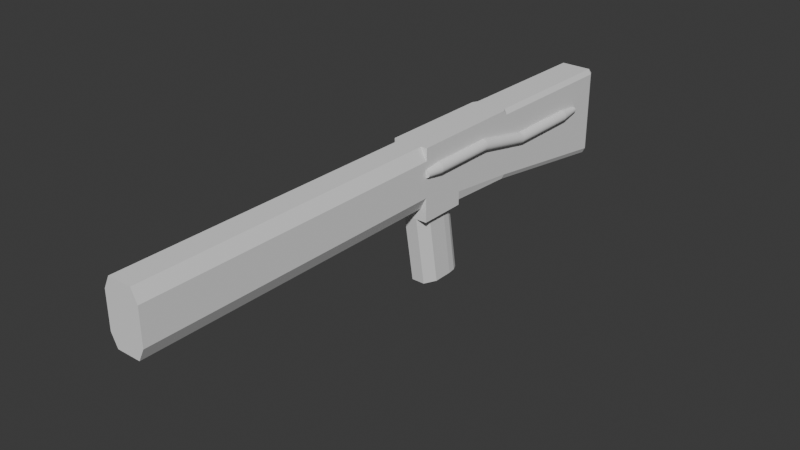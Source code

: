 # Source: repeater.blend  (saved by Blender 4.1.24; exported with 4.5.12 LTS)
import bpy
from mathutils import Matrix  # noqa: F401  (used for matrix-valued properties, if any)

bpy.ops.wm.read_factory_settings(use_empty=True)
scene = bpy.context.scene
scene.name = 'Scene'

# ---- collections
col_collection = bpy.data.collections.new('Collection'); scene.collection.children.link(col_collection)

# ---- world
world_world = bpy.data.worlds.new('World'); scene.world = world_world
world_world.use_nodes = True; world_world.node_tree.nodes.clear()
_N = world_world.node_tree.nodes; _L = world_world.node_tree.links
n0 = _N.new('ShaderNodeOutputWorld'); n0.name = 'World Output'; n0.location = (300, 300)
n1 = _N.new('ShaderNodeBackground'); n1.name = 'Background'; n1.location = (10, 300)
n1.inputs[0].default_value = (0.05088, 0.05088, 0.05088, 1.0)
_L.new(n1.outputs[0], n0.inputs[0])
n0.is_active_output = True
world_world.color = (0.05088, 0.05088, 0.05088)
world_world.use_sun_shadow = False
world_world.sun_shadow_jitter_overblur = 0.0

# ---- meshes
me_cube_001 = bpy.data.meshes.new('Cube.001')
me_cube_001.from_pydata([(-1.0, -1.0, -1.0), (-1.0, -1.0, 1.0), (-1.0, 1.0, -1.0), (-1.0, 1.0, 1.0), (1.0, -1.0, 1.0), (-1.0, -1.0, -1.0), (-1.0, -1.0, 1.0), (1.0, -1.0, 1.0), (1.0, -1.0, -1.0), (-1.0, -2.333, -1.0), (-1.0, -2.333, 1.0), (1.0, -2.333, 1.0), (1.0, -2.333, -1.0), (-1.0, -1.0, -1.0), (1.0, -1.0, -1.0), (-1.0, -2.333, -1.0), (1.0, -2.333, -1.0), (-1.0, -2.333, -0.6667), (1.0, -2.333, -0.6667), (0.0, -2.333, -1.0), (0.0, -2.333, 1.0), (0.0, -2.333, -0.6667), (0.0, -2.333, 1.0), (0.0, -11.0, 1.0), (-0.7, -2.0, -1.0), (-0.3711, -2.333, -1.0), (-0.9999, -2.333, -1.0), (0.3711, -2.333, -1.0), (0.7, -2.0, -1.0), (0.9999, -2.333, -1.0), (-0.3711, -2.0, -3.0), (-0.7, -1.667, -3.0), (0.7, -1.667, -3.0), (0.3711, -2.0, -3.0), (-0.6577, -2.333, -0.6667), (-1.0, -2.333, -0.3244), (-1.0, -2.333, -0.6667), (-1.0, -2.333, 0.6577), (-0.6577, -2.333, 1.0), (-1.0, -2.333, 1.0), (0.6577, -2.333, 1.0), (1.0, -2.333, 0.6577), (1.0, -2.333, 1.0), (1.0, -2.333, -0.3244), (0.6577, -2.333, -0.6667), (1.0, -2.333, -0.6667), (-1.0, -11.0, -0.3244), (-0.6577, -11.0, -0.6667), (-0.6577, -11.0, 1.0), (-1.0, -11.0, 0.6577), (1.0, -11.0, 0.6577), (0.6577, -11.0, 1.0), (0.6577, -11.0, -0.6667), (1.0, -11.0, -0.3244), (0.8557, 1.0, -1.0), (1.0, 1.0, -0.8541), (1.0, 1.0, 0.8557), (0.8557, 1.0, 1.0), (1.0, 0.8557, 1.0), (-1.0, 5.189, 0.9678), (-0.8557, 5.333, 0.8223), (-0.8557, 5.333, -1.489), (-1.0, 5.19, -1.612), (0.8557, 5.19, -1.612), (0.8557, 5.333, -1.489), (1.0, 5.189, -1.466), (0.8557, 5.189, 0.9678), (1.0, 5.189, 0.8235), (0.8557, 5.333, 0.8223), (-0.2613, -1.0, -1.0), (-0.7, -1.445, -1.0), (-0.9999, -1.0, -1.0), (-0.4807, -1.06, -1.0), (-0.6412, -1.222, -1.0), (0.7, -1.445, -1.0), (0.2613, -1.0, -1.0), (0.9999, -1.0, -1.0), (0.6412, -1.222, -1.0), (0.4807, -1.06, -1.0), (-0.7, -1.111, -3.0), (-0.2613, -0.6667, -3.0), (-0.6412, -0.889, -3.0), (-0.4807, -0.7262, -3.0), (0.2613, -0.6667, -3.0), (0.7, -1.111, -3.0), (0.4807, -0.7262, -3.0), (0.6412, -0.889, -3.0), (0.6267, -1.0, -1.0), (1.0, -1.0, -0.6267), (1.0, -1.0, -1.0), (0.8907, -1.0, -0.8907), (1.0, 1.0, -0.8541), (0.8557, 1.0, -1.0), (0.9577, 0.9402, -0.9573)], [], [(0, 1, 3, 2), (58, 57, 3, 1, 6, 10, 20, 11, 7, 4), (0, 87, 89, 8, 5), (56, 55, 65, 67), (54, 55, 91, 93, 92), (2, 3, 59, 62), (61, 60, 68, 64), (5, 8, 14, 13), (2, 54, 92, 87, 0), (1, 0, 5, 6), (91, 55, 56, 58, 4, 88), (19, 27, 28, 29, 12), (8, 7, 11, 18, 12), (15, 13, 71, 70, 24, 26), (9, 5, 13, 15), (8, 12, 16, 14), (12, 19, 9, 15, 16), (79, 81, 82, 80, 83, 85, 86, 84, 32, 33, 30, 31), (24, 70, 79, 31), (74, 28, 32, 84), (13, 14, 76, 75, 69, 71), (14, 16, 29, 28, 74, 76), (16, 15, 26, 25, 27, 29), (19, 21, 17, 9), (12, 18, 21, 19), (18, 17, 21), (20, 10, 39, 38, 22), (43, 41, 50, 53), (23, 48, 49, 46, 47, 52, 53, 50, 51), (34, 44, 52, 47), (40, 22, 23, 51), (22, 38, 48, 23), (17, 18, 45, 44, 34, 36), (18, 11, 42, 41, 43, 45), (10, 17, 36, 35, 37, 39), (11, 20, 22, 40, 42), (24, 25, 26), (27, 33, 32, 28), (30, 25, 24, 31), (27, 25, 30, 33), (34, 35, 36), (37, 38, 39), (40, 41, 42), (43, 44, 45), (37, 49, 48, 38), (43, 53, 52, 44), (46, 35, 34, 47), (40, 51, 50, 41), (37, 35, 46, 49), (3, 57, 66, 59), (56, 57, 58), (63, 64, 65), (66, 67, 68), (60, 61, 62, 59), (63, 62, 61, 64), (59, 66, 68, 60), (67, 65, 64, 68), (54, 63, 65, 55), (66, 57, 56, 67), (54, 2, 62, 63), (69, 72, 71), (72, 73, 71), (73, 70, 71), (74, 77, 76), (77, 78, 76), (78, 75, 76), (83, 75, 78, 85), (85, 78, 77, 86), (86, 77, 74, 84), (79, 70, 73, 81), (81, 73, 72, 82), (82, 72, 69, 80), (69, 75, 83, 80), (87, 90, 89), (90, 88, 89), (87, 92, 93, 90), (90, 93, 91, 88), (89, 88, 4, 7, 8)])
_uv = me_cube_001.uv_layers.new(name='UVMap')
_uv.uv.foreach_set('vector', [0.375, 0.0, 0.625, 0.0, 0.625, 0.25, 0.375, 0.25, 0.625, 0.518, 0.643, 0.5, 0.875, 0.5, 0.625, 0.0, 0.625, 0.0, 0.625, 0.0, 0.75, 0.75, 0.625, 0.75, 0.625, 0.75, 0.625, 0.75, 0.125, 0.75, 0.3283, 0.75, 0.375, 0.75, 0.375, 0.75, 0.125, 0.75, 0.607, 0.5, 0.3932, 0.5, 0.3894, 0.5, 0.6106, 0.5, 0.357, 0.5, 0.375, 0.5, 0.375, 0.5, 0.3697, 0.5075, 0.357, 0.5, 0.375, 0.25, 0.625, 0.25, 0.625, 0.25, 0.375, 0.25, 0.3889, 0.268, 0.6111, 0.268, 0.6111, 0.482, 0.3889, 0.482, 0.125, 0.75, 0.375, 0.75, 0.375, 0.75, 0.125, 0.75, 0.125, 0.5, 0.357, 0.5, 0.357, 0.5, 0.3283, 0.75, 0.125, 0.75, 0.625, 0.0, 0.375, 0.0, 0.375, 0.0, 0.625, 0.0, 0.3932, 0.5, 0.3932, 0.5, 0.607, 0.5, 0.625, 0.518, 0.625, 0.75, 0.4217, 0.75, 0.0, 0.0, 0.0, 0.0, 0.0, 0.0, 0.0, 0.0, 0.0, 0.0, 0.375, 0.75, 0.625, 0.75, 0.625, 0.75, 0.5, 0.75, 0.375, 0.75, 0.375, 0.0, 0.375, 0.0, 0.375, 0.0, 0.375, 0.0, 0.375, 0.0, 0.375, 0.0, 0.375, 0.0, 0.375, 0.0, 0.375, 0.0, 0.375, 0.0, 0.375, 0.75, 0.375, 0.75, 0.375, 0.75, 0.375, 0.75, 0.375, 0.75, 0.375, 0.875, 0.375, 1.0, 0.375, 1.0, 0.375, 0.75, 0.125, 0.75, 0.1355, 0.75, 0.1642, 0.75, 0.2033, 0.75, 0.2967, 0.75, 0.3358, 0.75, 0.3715, 0.75, 0.375, 0.75, 0.375, 0.75, 0.3163, 0.75, 0.1837, 0.75, 0.125, 0.75, 0.375, 0.0, 0.375, 0.0, 0.375, 0.0, 0.375, 0.0, 0.375, 0.75, 0.375, 0.75, 0.375, 0.75, 0.375, 0.75, 0.125, 0.75, 0.375, 0.75, 0.375, 0.75, 0.2827, 0.75, 0.2173, 0.75, 0.125, 0.75, 0.375, 0.75, 0.375, 0.75, 0.375, 0.75, 0.375, 0.75, 0.375, 0.75, 0.375, 0.75, 0.375, 0.75, 0.375, 1.0, 0.375, 1.0, 0.375, 0.9214, 0.375, 0.8286, 0.375, 0.75, 0.375, 0.875, 0.5, 0.875, 0.5, 1.0, 0.375, 1.0, 0.375, 0.75, 0.5, 0.75, 0.5, 0.875, 0.375, 0.875, 0.5, 0.75, 0.5, 1.0, 0.5, 0.875, 0.75, 0.75, 0.875, 0.75, 0.875, 0.75, 0.8322, 0.75, 0.75, 0.75, 0.5257, 0.75, 0.5993, 0.75, 0.5993, 0.75, 0.5257, 0.75, 0.625, 0.875, 0.625, 0.9572, 0.5993, 1.0, 0.5257, 1.0, 0.5, 0.9572, 0.5, 0.7928, 0.5257, 0.75, 0.5993, 0.75, 0.625, 0.7928, 0.5, 0.9572, 0.5, 0.7928, 0.5, 0.7928, 0.5, 0.9572, 0.6678, 0.75, 0.75, 0.75, 0.75, 0.75, 0.6678, 0.75, 0.75, 0.75, 0.8322, 0.75, 0.8322, 0.75, 0.75, 0.75, 0.5, 1.0, 0.5, 0.75, 0.5, 0.75, 0.5, 0.7928, 0.5, 0.9572, 0.5, 1.0, 0.5, 0.75, 0.625, 0.75, 0.625, 0.75, 0.5993, 0.75, 0.5257, 0.75, 0.5, 0.75, 0.625, 0.0, 0.5, 0.0, 0.5, 0.0, 0.5257, 0.0, 0.5993, 0.0, 0.625, 0.0, 0.625, 0.75, 0.75, 0.75, 0.75, 0.75, 0.6678, 0.75, 0.625, 0.75, 0.375, 1.0, 0.375, 0.9413, 0.375, 1.0, 0.375, 0.8087, 0.375, 0.8087, 0.375, 0.75, 0.375, 0.75, 0.375, 0.0, 0.375, 0.0, 0.375, 0.0, 0.375, 0.0, 0.375, 0.8087, 0.375, 0.9413, 0.375, 0.9413, 0.375, 0.8087, 0.5, 0.9572, 0.5, 1.0, 0.5, 1.0, 0.875, 0.75, 0.8322, 0.75, 0.875, 0.75, 0.6678, 0.75, 0.625, 0.75, 0.625, 0.75, 0.5257, 0.75, 0.5, 0.75, 0.5, 0.75, 0.5993, 0.0, 0.5993, 0.0, 0.625, 0.0, 0.625, 0.0, 0.5257, 0.75, 0.5257, 0.75, 0.5, 0.7928, 0.5, 0.7928, 0.5, 1.0, 0.5, 1.0, 0.5, 0.9572, 0.5, 0.9572, 0.6678, 0.75, 0.6678, 0.75, 0.5993, 0.75, 0.5993, 0.75, 0.5993, 0.0, 0.5257, 0.0, 0.5257, 0.0, 0.5993, 0.0, 0.875, 0.5, 0.643, 0.5, 0.643, 0.5, 0.875, 0.5, 0.607, 0.5, 0.625, 0.5, 0.625, 0.518, 0.377, 0.482, 0.3889, 0.482, 0.3911, 0.5, 0.625, 0.482, 0.6112, 0.5, 0.6111, 0.482, 0.6111, 0.268, 0.3889, 0.268, 0.375, 0.25, 0.625, 0.25, 0.375, 0.482, 0.375, 0.25, 0.3889, 0.268, 0.3889, 0.482, 0.625, 0.25, 0.625, 0.482, 0.6111, 0.482, 0.6111, 0.268, 0.6106, 0.5, 0.3894, 0.5, 0.3889, 0.482, 0.6111, 0.482, 0.357, 0.5, 0.357, 0.5, 0.3894, 0.5, 0.3932, 0.5, 0.643, 0.5, 0.643, 0.5, 0.607, 0.5, 0.6106, 0.5, 0.357, 0.5, 0.125, 0.5, 0.125, 0.5, 0.357, 0.5, 0.375, 0.0, 0.375, 0.0, 0.375, 0.0, 0.375, 0.0, 0.375, 0.0, 0.375, 0.0, 0.375, 0.0, 0.375, 0.0, 0.375, 0.0, 0.375, 0.75, 0.375, 0.75, 0.375, 0.75, 0.375, 0.75, 0.375, 0.75, 0.375, 0.75, 0.375, 0.75, 0.375, 0.75, 0.375, 0.75, 0.2967, 0.75, 0.2967, 0.75, 0.3358, 0.75, 0.3358, 0.75, 0.3358, 0.75, 0.3358, 0.75, 0.375, 0.75, 0.3715, 0.75, 0.3715, 0.75, 0.375, 0.75, 0.375, 0.75, 0.375, 0.75, 0.375, 0.0, 0.375, 0.0, 0.375, 0.0, 0.375, 0.0, 0.375, 0.0, 0.375, 0.0, 0.375, 0.0, 0.375, 0.0, 0.125, 0.75, 0.125, 0.75, 0.2033, 0.75, 0.2033, 0.75, 0.2033, 0.75, 0.2967, 0.75, 0.2967, 0.75, 0.2033, 0.75, 0.3283, 0.75, 0.3613, 0.75, 0.375, 0.75, 0.3613, 0.75, 0.375, 0.75, 0.375, 0.75, 0.3283, 0.75, 0.357, 0.5, 0.375, 0.518, 0.375, 0.75, 0.375, 0.75, 0.375, 0.518, 0.3932, 0.5, 0.4217, 0.75, 0.375, 0.75, 0.4217, 0.75, 0.625, 0.75, 0.625, 0.75, 0.375, 0.75])
me_cube_001.update()
me_cylinder = bpy.data.meshes.new('Cylinder')
me_cylinder.from_pydata([(0.0, 0.1, 0.1), (0.01951, 0.09808, 0.1), (0.03827, 0.09239, 0.1), (0.05556, 0.08315, 0.1), (0.07071, 0.07071, 0.1), (0.08315, 0.05556, 0.1), (0.09239, 0.03827, 0.1), (0.09808, 0.01951, 0.1), (0.1, 0.0, 0.1), (0.09808, -0.01951, 0.1), (0.09239, -0.03827, 0.1), (0.08315, -0.05556, 0.1), (0.07071, -0.07071, 0.1), (0.05556, -0.08315, 0.1), (0.03827, -0.09239, 0.1), (0.01951, -0.09808, 0.1), (0.0, -0.1, 0.1), (-0.01951, -0.09808, 0.1), (-0.03827, -0.09239, 0.1), (-0.05556, -0.08315, 0.1), (-0.07071, -0.07071, 0.1), (-0.08315, -0.05556, 0.1), (-0.09239, -0.03827, 0.1), (-0.09808, -0.01951, 0.1), (-0.1, 0.0, 0.1), (-0.09808, 0.01951, 0.1), (-0.09239, 0.03827, 0.1), (-0.08315, 0.05556, 0.1), (-0.07071, 0.07071, 0.1), (-0.05556, 0.08315, 0.1), (-0.03827, 0.09239, 0.1), (-0.01951, 0.09808, 0.1), (0.01951, 0.3012, 0.2236), (0.0, 0.3031, 0.2236), (0.03827, 0.2955, 0.2236), (0.05556, 0.2862, 0.2236), (0.07071, 0.2738, 0.2236), (0.08315, 0.2587, 0.2236), (0.09239, 0.2414, 0.2236), (0.09808, 0.2226, 0.2236), (0.1, 0.2031, 0.2236), (0.09808, 0.1836, 0.2236), (0.09239, 0.1648, 0.2236), (0.08315, 0.1475, 0.2236), (0.07071, 0.1324, 0.2236), (0.05556, 0.12, 0.2236), (0.03827, 0.1107, 0.2236), (0.01951, 0.105, 0.2236), (0.0, 0.1031, 0.2236), (-0.01951, 0.105, 0.2236), (-0.03827, 0.1107, 0.2236), (-0.05556, 0.12, 0.2236), (-0.07071, 0.1324, 0.2236), (-0.08315, 0.1475, 0.2236), (-0.09239, 0.1648, 0.2236), (-0.09808, 0.1836, 0.2236), (-0.1, 0.2031, 0.2236), (-0.09808, 0.2226, 0.2236), (-0.09239, 0.2414, 0.2236), (-0.08315, 0.2587, 0.2236), (-0.07071, 0.2738, 0.2236), (-0.05556, 0.2862, 0.2236), (-0.03827, 0.2955, 0.2236), (-0.01951, 0.3012, 0.2236), (0.01268, 0.2668, 0.3968), (0.01951, 0.3012, 0.3619), (0.0, 0.3031, 0.3619), (-2.328e-10, 0.2681, 0.3968), (0.02487, 0.2631, 0.3968), (0.03827, 0.2955, 0.3619), (0.03611, 0.2571, 0.3968), (0.05556, 0.2862, 0.3619), (0.04595, 0.2491, 0.3968), (0.07071, 0.2738, 0.3619), (0.05404, 0.2392, 0.3968), (0.08315, 0.2587, 0.3619), (0.06004, 0.228, 0.3968), (0.09239, 0.2414, 0.3619), (0.06374, 0.2158, 0.3968), (0.09808, 0.2226, 0.3619), (0.06499, 0.2031, 0.3968), (0.1, 0.2031, 0.3619), (0.06374, 0.1904, 0.3968), (0.09808, 0.1836, 0.3619), (0.06004, 0.1782, 0.3968), (0.09239, 0.1648, 0.3619), (0.05404, 0.167, 0.3968), (0.08315, 0.1475, 0.3619), (0.04595, 0.1571, 0.3968), (0.07071, 0.1324, 0.3619), (0.03611, 0.1491, 0.3968), (0.05556, 0.12, 0.3619), (0.02487, 0.1431, 0.3968), (0.03827, 0.1107, 0.3619), (0.01268, 0.1394, 0.3968), (0.01951, 0.105, 0.3619), (2.328e-10, 0.1381, 0.3968), (0.0, 0.1031, 0.3619), (-0.01268, 0.1394, 0.3968), (-0.01951, 0.105, 0.3619), (-0.02487, 0.1431, 0.3968), (-0.03827, 0.1107, 0.3619), (-0.03611, 0.1491, 0.3968), (-0.05556, 0.12, 0.3619), (-0.04595, 0.1571, 0.3968), (-0.07071, 0.1324, 0.3619), (-0.05404, 0.167, 0.3968), (-0.08315, 0.1475, 0.3619), (-0.06004, 0.1782, 0.3968), (-0.09239, 0.1648, 0.3619), (-0.06374, 0.1904, 0.3968), (-0.09808, 0.1836, 0.3619), (-0.06499, 0.2031, 0.3968), (-0.1, 0.2031, 0.3619), (-0.06374, 0.2158, 0.3968), (-0.09808, 0.2226, 0.3619), (-0.06004, 0.228, 0.3968), (-0.09239, 0.2414, 0.3619), (-0.05404, 0.2392, 0.3968), (-0.08315, 0.2587, 0.3619), (-0.04595, 0.2491, 0.3968), (-0.07071, 0.2738, 0.3619), (-0.03611, 0.2571, 0.3968), (-0.05556, 0.2862, 0.3619), (-0.02487, 0.2631, 0.3968), (-0.03827, 0.2955, 0.3619), (-0.01268, 0.2668, 0.3968), (-0.01951, 0.3012, 0.3619), (4.657e-10, 0.05325, -0.1), (0.0, 0.1, -0.05347), (0.01039, 0.05223, -0.1), (0.01951, 0.09808, -0.05347), (0.02038, 0.0492, -0.1), (0.03827, 0.09239, -0.05347), (0.02958, 0.04427, -0.1), (0.05556, 0.08315, -0.05347), (0.03765, 0.03765, -0.1), (0.07071, 0.07071, -0.05347), (0.04427, 0.02958, -0.1), (0.08315, 0.05556, -0.05347), (0.0492, 0.02038, -0.1), (0.09239, 0.03827, -0.05347), (0.05223, 0.01039, -0.1), (0.09808, 0.01951, -0.05347), (0.05325, -4.657e-10, -0.1), (0.1, 0.0, -0.05347), (0.05223, -0.01039, -0.1), (0.09808, -0.01951, -0.05347), (0.0492, -0.02038, -0.1), (0.09239, -0.03827, -0.05347), (0.04427, -0.02958, -0.1), (0.08315, -0.05556, -0.05347), (0.03765, -0.03765, -0.1), (0.07071, -0.07071, -0.05347), (0.02958, -0.04427, -0.1), (0.05556, -0.08315, -0.05347), (0.02038, -0.0492, -0.1), (0.03827, -0.09239, -0.05347), (0.01039, -0.05223, -0.1), (0.01951, -0.09808, -0.05347), (-4.657e-10, -0.05325, -0.1), (0.0, -0.1, -0.05347), (-0.01039, -0.05223, -0.1), (-0.01951, -0.09808, -0.05347), (-0.02038, -0.0492, -0.1), (-0.03827, -0.09239, -0.05347), (-0.02958, -0.04427, -0.1), (-0.05556, -0.08315, -0.05347), (-0.03765, -0.03765, -0.1), (-0.07071, -0.07071, -0.05347), (-0.04427, -0.02958, -0.1), (-0.08315, -0.05556, -0.05347), (-0.0492, -0.02038, -0.1), (-0.09239, -0.03827, -0.05347), (-0.05223, -0.01039, -0.1), (-0.09808, -0.01951, -0.05347), (-0.05325, 4.657e-10, -0.1), (-0.1, 0.0, -0.05347), (-0.05223, 0.01039, -0.1), (-0.09808, 0.01951, -0.05347), (-0.0492, 0.02038, -0.1), (-0.09239, 0.03827, -0.05347), (-0.04427, 0.02958, -0.1), (-0.08315, 0.05556, -0.05347), (-0.03765, 0.03765, -0.1), (-0.07071, 0.07071, -0.05347), (-0.02958, 0.04427, -0.1), (-0.05556, 0.08315, -0.05347), (-0.02038, 0.0492, -0.1), (-0.03827, 0.09239, -0.05347), (-0.01039, 0.05223, -0.1), (-0.01951, 0.09808, -0.05347)], [], [(191, 31, 0, 129), (133, 2, 3, 135), (135, 3, 4, 137), (137, 4, 5, 139), (139, 5, 6, 141), (141, 6, 7, 143), (143, 7, 8, 145), (145, 8, 9, 147), (147, 9, 10, 149), (149, 10, 11, 151), (151, 11, 12, 153), (153, 12, 13, 155), (155, 13, 14, 157), (157, 14, 15, 159), (159, 15, 16, 161), (161, 16, 17, 163), (163, 17, 18, 165), (165, 18, 19, 167), (167, 19, 20, 169), (169, 20, 21, 171), (171, 21, 22, 173), (173, 22, 23, 175), (175, 23, 24, 177), (177, 24, 25, 179), (179, 25, 26, 181), (181, 26, 27, 183), (183, 27, 28, 185), (185, 28, 29, 187), (187, 29, 30, 189), (189, 30, 31, 191), (9, 8, 40, 41), (131, 1, 2, 133), (129, 0, 1, 131), (44, 43, 87, 89), (18, 17, 49, 50), (27, 26, 58, 59), (5, 4, 36, 37), (14, 13, 45, 46), (23, 22, 54, 55), (1, 0, 33, 32), (0, 31, 63, 33), (10, 9, 41, 42), (19, 18, 50, 51), (28, 27, 59, 60), (6, 5, 37, 38), (15, 14, 46, 47), (24, 23, 55, 56), (2, 1, 32, 34), (11, 10, 42, 43), (20, 19, 51, 52), (29, 28, 60, 61), (7, 6, 38, 39), (16, 15, 47, 48), (25, 24, 56, 57), (3, 2, 34, 35), (12, 11, 43, 44), (21, 20, 52, 53), (30, 29, 61, 62), (8, 7, 39, 40), (17, 16, 48, 49), (26, 25, 57, 58), (4, 3, 35, 36), (13, 12, 44, 45), (22, 21, 53, 54), (31, 30, 62, 63), (34, 32, 65, 69), (58, 57, 115, 117), (45, 44, 89, 91), (59, 58, 117, 119), (46, 45, 91, 93), (60, 59, 119, 121), (47, 46, 93, 95), (64, 67, 126, 124, 122, 120, 118, 116, 114, 112, 110, 108, 106, 104, 102, 100, 98, 96, 94, 92, 90, 88, 86, 84, 82, 80, 78, 76, 74, 72, 70, 68), (61, 60, 121, 123), (48, 47, 95, 97), (33, 63, 127, 66), (62, 61, 123, 125), (49, 48, 97, 99), (36, 35, 71, 73), (63, 62, 125, 127), (50, 49, 99, 101), (37, 36, 73, 75), (51, 50, 101, 103), (38, 37, 75, 77), (35, 34, 69, 71), (52, 51, 103, 105), (39, 38, 77, 79), (53, 52, 105, 107), (40, 39, 79, 81), (54, 53, 107, 109), (41, 40, 81, 83), (55, 54, 109, 111), (42, 41, 83, 85), (56, 55, 111, 113), (43, 42, 85, 87), (57, 56, 113, 115), (65, 66, 67, 64), (69, 65, 64, 68), (71, 69, 68, 70), (73, 71, 70, 72), (75, 73, 72, 74), (77, 75, 74, 76), (79, 77, 76, 78), (81, 79, 78, 80), (83, 81, 80, 82), (85, 83, 82, 84), (87, 85, 84, 86), (89, 87, 86, 88), (91, 89, 88, 90), (93, 91, 90, 92), (95, 93, 92, 94), (97, 95, 94, 96), (99, 97, 96, 98), (101, 99, 98, 100), (103, 101, 100, 102), (105, 103, 102, 104), (107, 105, 104, 106), (109, 107, 106, 108), (111, 109, 108, 110), (113, 111, 110, 112), (115, 113, 112, 114), (117, 115, 114, 116), (119, 117, 116, 118), (121, 119, 118, 120), (123, 121, 120, 122), (125, 123, 122, 124), (127, 125, 124, 126), (66, 127, 126, 67), (32, 33, 66, 65), (129, 131, 130, 128), (131, 133, 132, 130), (133, 135, 134, 132), (135, 137, 136, 134), (137, 139, 138, 136), (139, 141, 140, 138), (141, 143, 142, 140), (143, 145, 144, 142), (145, 147, 146, 144), (147, 149, 148, 146), (149, 151, 150, 148), (151, 153, 152, 150), (153, 155, 154, 152), (155, 157, 156, 154), (157, 159, 158, 156), (159, 161, 160, 158), (161, 163, 162, 160), (163, 165, 164, 162), (165, 167, 166, 164), (167, 169, 168, 166), (169, 171, 170, 168), (171, 173, 172, 170), (173, 175, 174, 172), (175, 177, 176, 174), (177, 179, 178, 176), (179, 181, 180, 178), (181, 183, 182, 180), (183, 185, 184, 182), (185, 187, 186, 184), (187, 189, 188, 186), (189, 191, 190, 188), (191, 129, 128, 190), (128, 130, 132, 134, 136, 138, 140, 142, 144, 146, 148, 150, 152, 154, 156, 158, 160, 162, 164, 166, 168, 170, 172, 174, 176, 178, 180, 182, 184, 186, 188, 190)])
_uv = me_cylinder.uv_layers.new(name='UVMap')
_uv.uv.foreach_set('vector', [0.03125, 0.6163, 0.03125, 1.0, 0.0, 1.0, 0.0, 0.6163, 0.9375, 0.6163, 0.9375, 1.0, 0.9062, 1.0, 0.9062, 0.6163, 0.9062, 0.6163, 0.9062, 1.0, 0.875, 1.0, 0.875, 0.6163, 0.875, 0.6163, 0.875, 1.0, 0.8438, 1.0, 0.8438, 0.6163, 0.8438, 0.6163, 0.8438, 1.0, 0.8125, 1.0, 0.8125, 0.6163, 0.8125, 0.6163, 0.8125, 1.0, 0.7812, 1.0, 0.7812, 0.6163, 0.7812, 0.6163, 0.7812, 1.0, 0.75, 1.0, 0.75, 0.6163, 0.75, 0.6163, 0.75, 1.0, 0.7188, 1.0, 0.7188, 0.6163, 0.7188, 0.6163, 0.7188, 1.0, 0.6875, 1.0, 0.6875, 0.6163, 0.6875, 0.6163, 0.6875, 1.0, 0.6562, 1.0, 0.6562, 0.6163, 0.6562, 0.6163, 0.6562, 1.0, 0.625, 1.0, 0.625, 0.6163, 0.625, 0.6163, 0.625, 1.0, 0.5938, 1.0, 0.5938, 0.6163, 0.5938, 0.6163, 0.5938, 1.0, 0.5625, 1.0, 0.5625, 0.6163, 0.5625, 0.6163, 0.5625, 1.0, 0.5312, 1.0, 0.5312, 0.6163, 0.5312, 0.6163, 0.5312, 1.0, 0.5, 1.0, 0.5, 0.6163, 0.5, 0.6163, 0.5, 1.0, 0.4688, 1.0, 0.4688, 0.6163, 0.4688, 0.6163, 0.4688, 1.0, 0.4375, 1.0, 0.4375, 0.6163, 0.4375, 0.6163, 0.4375, 1.0, 0.4062, 1.0, 0.4062, 0.6163, 0.4062, 0.6163, 0.4062, 1.0, 0.375, 1.0, 0.375, 0.6163, 0.375, 0.6163, 0.375, 1.0, 0.3438, 1.0, 0.3438, 0.6163, 0.3438, 0.6163, 0.3438, 1.0, 0.3125, 1.0, 0.3125, 0.6163, 0.3125, 0.6163, 0.3125, 1.0, 0.2812, 1.0, 0.2812, 0.6163, 0.2812, 0.6163, 0.2812, 1.0, 0.25, 1.0, 0.25, 0.6163, 0.25, 0.6163, 0.25, 1.0, 0.2188, 1.0, 0.2188, 0.6163, 0.2188, 0.6163, 0.2188, 1.0, 0.1875, 1.0, 0.1875, 0.6163, 0.1875, 0.6163, 0.1875, 1.0, 0.1562, 1.0, 0.1562, 0.6163, 0.1562, 0.6163, 0.1562, 1.0, 0.125, 1.0, 0.125, 0.6163, 0.125, 0.6163, 0.125, 1.0, 0.09375, 1.0, 0.09375, 0.6163, 0.09375, 0.6163, 0.09375, 1.0, 0.0625, 1.0, 0.0625, 0.6163, 0.0625, 0.6163, 0.0625, 1.0, 0.03125, 1.0, 0.03125, 0.6163, 0.7188, 1.0, 0.75, 1.0, 0.75, 1.0, 0.7188, 1.0, 0.9688, 0.6163, 0.9688, 1.0, 0.9375, 1.0, 0.9375, 0.6163, 1.0, 0.6163, 1.0, 1.0, 0.9688, 1.0, 0.9688, 0.6163, 0.625, 1.0, 0.6562, 1.0, 0.6562, 1.0, 0.625, 1.0, 0.4375, 1.0, 0.4688, 1.0, 0.4688, 1.0, 0.4375, 1.0, 0.1562, 1.0, 0.1875, 1.0, 0.1875, 1.0, 0.1562, 1.0, 0.8438, 1.0, 0.875, 1.0, 0.875, 1.0, 0.8438, 1.0, 0.5625, 1.0, 0.5938, 1.0, 0.5938, 1.0, 0.5625, 1.0, 0.2812, 1.0, 0.3125, 1.0, 0.3125, 1.0, 0.2812, 1.0, 0.9688, 1.0, 1.0, 1.0, 1.0, 1.0, 0.9688, 1.0, 0.0, 1.0, 0.03125, 1.0, 0.03125, 1.0, 0.0, 1.0, 0.6875, 1.0, 0.7188, 1.0, 0.7188, 1.0, 0.6875, 1.0, 0.4062, 1.0, 0.4375, 1.0, 0.4375, 1.0, 0.4062, 1.0, 0.125, 1.0, 0.1562, 1.0, 0.1562, 1.0, 0.125, 1.0, 0.8125, 1.0, 0.8438, 1.0, 0.8438, 1.0, 0.8125, 1.0, 0.5312, 1.0, 0.5625, 1.0, 0.5625, 1.0, 0.5312, 1.0, 0.25, 1.0, 0.2812, 1.0, 0.2812, 1.0, 0.25, 1.0, 0.9375, 1.0, 0.9688, 1.0, 0.9688, 1.0, 0.9375, 1.0, 0.6562, 1.0, 0.6875, 1.0, 0.6875, 1.0, 0.6562, 1.0, 0.375, 1.0, 0.4062, 1.0, 0.4062, 1.0, 0.375, 1.0, 0.09375, 1.0, 0.125, 1.0, 0.125, 1.0, 0.09375, 1.0, 0.7812, 1.0, 0.8125, 1.0, 0.8125, 1.0, 0.7812, 1.0, 0.5, 1.0, 0.5312, 1.0, 0.5312, 1.0, 0.5, 1.0, 0.2188, 1.0, 0.25, 1.0, 0.25, 1.0, 0.2188, 1.0, 0.9062, 1.0, 0.9375, 1.0, 0.9375, 1.0, 0.9062, 1.0, 0.625, 1.0, 0.6562, 1.0, 0.6562, 1.0, 0.625, 1.0, 0.3438, 1.0, 0.375, 1.0, 0.375, 1.0, 0.3438, 1.0, 0.0625, 1.0, 0.09375, 1.0, 0.09375, 1.0, 0.0625, 1.0, 0.75, 1.0, 0.7812, 1.0, 0.7812, 1.0, 0.75, 1.0, 0.4688, 1.0, 0.5, 1.0, 0.5, 1.0, 0.4688, 1.0, 0.1875, 1.0, 0.2188, 1.0, 0.2188, 1.0, 0.1875, 1.0, 0.875, 1.0, 0.9062, 1.0, 0.9062, 1.0, 0.875, 1.0, 0.5938, 1.0, 0.625, 1.0, 0.625, 1.0, 0.5938, 1.0, 0.3125, 1.0, 0.3438, 1.0, 0.3438, 1.0, 0.3125, 1.0, 0.03125, 1.0, 0.0625, 1.0, 0.0625, 1.0, 0.03125, 1.0, 0.9375, 1.0, 0.9688, 1.0, 0.9688, 1.0, 0.9375, 1.0, 0.1875, 1.0, 0.2188, 1.0, 0.2188, 1.0, 0.1875, 1.0, 0.5938, 1.0, 0.625, 1.0, 0.625, 1.0, 0.5938, 1.0, 0.1562, 1.0, 0.1875, 1.0, 0.1875, 1.0, 0.1562, 1.0, 0.5625, 1.0, 0.5938, 1.0, 0.5938, 1.0, 0.5625, 1.0, 0.125, 1.0, 0.1562, 1.0, 0.1562, 1.0, 0.125, 1.0, 0.5312, 1.0, 0.5625, 1.0, 0.5625, 1.0, 0.5312, 1.0, 0.2804, 0.403, 0.25, 0.406, 0.2196, 0.403, 0.1903, 0.3941, 0.1633, 0.3797, 0.1397, 0.3603, 0.1203, 0.3367, 0.1059, 0.3097, 0.09702, 0.2804, 0.09403, 0.25, 0.09702, 0.2196, 0.1059, 0.1903, 0.1203, 0.1633, 0.1397, 0.1397, 0.1633, 0.1203, 0.1903, 0.1059, 0.2196, 0.09702, 0.25, 0.09403, 0.2804, 0.09702, 0.3097, 0.1059, 0.3367, 0.1203, 0.3603, 0.1397, 0.3797, 0.1633, 0.3941, 0.1903, 0.403, 0.2196, 0.406, 0.25, 0.403, 0.2804, 0.3941, 0.3097, 0.3797, 0.3367, 0.3603, 0.3603, 0.3367, 0.3797, 0.3097, 0.3941, 0.09375, 1.0, 0.125, 1.0, 0.125, 1.0, 0.09375, 1.0, 0.5, 1.0, 0.5312, 1.0, 0.5312, 1.0, 0.5, 1.0, 0.0, 1.0, 0.03125, 1.0, 0.03125, 1.0, 0.0, 1.0, 0.0625, 1.0, 0.09375, 1.0, 0.09375, 1.0, 0.0625, 1.0, 0.4688, 1.0, 0.5, 1.0, 0.5, 1.0, 0.4688, 1.0, 0.875, 1.0, 0.9062, 1.0, 0.9062, 1.0, 0.875, 1.0, 0.03125, 1.0, 0.0625, 1.0, 0.0625, 1.0, 0.03125, 1.0, 0.4375, 1.0, 0.4688, 1.0, 0.4688, 1.0, 0.4375, 1.0, 0.8438, 1.0, 0.875, 1.0, 0.875, 1.0, 0.8438, 1.0, 0.4062, 1.0, 0.4375, 1.0, 0.4375, 1.0, 0.4062, 1.0, 0.8125, 1.0, 0.8438, 1.0, 0.8438, 1.0, 0.8125, 1.0, 0.9062, 1.0, 0.9375, 1.0, 0.9375, 1.0, 0.9062, 1.0, 0.375, 1.0, 0.4062, 1.0, 0.4062, 1.0, 0.375, 1.0, 0.7812, 1.0, 0.8125, 1.0, 0.8125, 1.0, 0.7812, 1.0, 0.3438, 1.0, 0.375, 1.0, 0.375, 1.0, 0.3438, 1.0, 0.75, 1.0, 0.7812, 1.0, 0.7812, 1.0, 0.75, 1.0, 0.3125, 1.0, 0.3438, 1.0, 0.3438, 1.0, 0.3125, 1.0, 0.7188, 1.0, 0.75, 1.0, 0.75, 1.0, 0.7188, 1.0, 0.2812, 1.0, 0.3125, 1.0, 0.3125, 1.0, 0.2812, 1.0, 0.6875, 1.0, 0.7188, 1.0, 0.7188, 1.0, 0.6875, 1.0, 0.25, 1.0, 0.2812, 1.0, 0.2812, 1.0, 0.25, 1.0, 0.6562, 1.0, 0.6875, 1.0, 0.6875, 1.0, 0.6562, 1.0, 0.2188, 1.0, 0.25, 1.0, 0.25, 1.0, 0.2188, 1.0, 0.2968, 0.4854, 0.25, 0.49, 0.25, 0.406, 0.2804, 0.403, 0.3418, 0.4717, 0.2968, 0.4854, 0.2804, 0.403, 0.3097, 0.3941, 0.3833, 0.4496, 0.3418, 0.4717, 0.3097, 0.3941, 0.3367, 0.3797, 0.4197, 0.4197, 0.3833, 0.4496, 0.3367, 0.3797, 0.3603, 0.3603, 0.4496, 0.3833, 0.4197, 0.4197, 0.3603, 0.3603, 0.3797, 0.3367, 0.4717, 0.3418, 0.4496, 0.3833, 0.3797, 0.3367, 0.3941, 0.3097, 0.4854, 0.2968, 0.4717, 0.3418, 0.3941, 0.3097, 0.403, 0.2804, 0.49, 0.25, 0.4854, 0.2968, 0.403, 0.2804, 0.406, 0.25, 0.4854, 0.2032, 0.49, 0.25, 0.406, 0.25, 0.403, 0.2196, 0.4717, 0.1582, 0.4854, 0.2032, 0.403, 0.2196, 0.3941, 0.1903, 0.4496, 0.1167, 0.4717, 0.1582, 0.3941, 0.1903, 0.3797, 0.1633, 0.4197, 0.08029, 0.4496, 0.1167, 0.3797, 0.1633, 0.3603, 0.1397, 0.3833, 0.05045, 0.4197, 0.08029, 0.3603, 0.1397, 0.3367, 0.1203, 0.3418, 0.02827, 0.3833, 0.05045, 0.3367, 0.1203, 0.3097, 0.1059, 0.2968, 0.01461, 0.3418, 0.02827, 0.3097, 0.1059, 0.2804, 0.09702, 0.25, 0.01, 0.2968, 0.01461, 0.2804, 0.09702, 0.25, 0.09403, 0.2032, 0.01461, 0.25, 0.01, 0.25, 0.09403, 0.2196, 0.09702, 0.1582, 0.02827, 0.2032, 0.01461, 0.2196, 0.09702, 0.1903, 0.1059, 0.1167, 0.05045, 0.1582, 0.02827, 0.1903, 0.1059, 0.1633, 0.1203, 0.08029, 0.08029, 0.1167, 0.05045, 0.1633, 0.1203, 0.1397, 0.1397, 0.05045, 0.1167, 0.08029, 0.08029, 0.1397, 0.1397, 0.1203, 0.1633, 0.02827, 0.1582, 0.05045, 0.1167, 0.1203, 0.1633, 0.1059, 0.1903, 0.01461, 0.2032, 0.02827, 0.1582, 0.1059, 0.1903, 0.09702, 0.2196, 0.01, 0.25, 0.01461, 0.2032, 0.09702, 0.2196, 0.09403, 0.25, 0.01461, 0.2968, 0.01, 0.25, 0.09403, 0.25, 0.09702, 0.2804, 0.02827, 0.3418, 0.01461, 0.2968, 0.09702, 0.2804, 0.1059, 0.3097, 0.05045, 0.3833, 0.02827, 0.3418, 0.1059, 0.3097, 0.1203, 0.3367, 0.08029, 0.4197, 0.05045, 0.3833, 0.1203, 0.3367, 0.1397, 0.3603, 0.1167, 0.4496, 0.08029, 0.4197, 0.1397, 0.3603, 0.1633, 0.3797, 0.1582, 0.4717, 0.1167, 0.4496, 0.1633, 0.3797, 0.1903, 0.3941, 0.2032, 0.4854, 0.1582, 0.4717, 0.1903, 0.3941, 0.2196, 0.403, 0.25, 0.49, 0.2032, 0.4854, 0.2196, 0.403, 0.25, 0.406, 0.9688, 1.0, 1.0, 1.0, 1.0, 1.0, 0.9688, 1.0, 1.0, 0.6163, 0.9688, 0.6163, 0.9761, 0.5, 0.9927, 0.5, 0.9688, 0.6163, 0.9375, 0.6163, 0.9448, 0.5, 0.9614, 0.5, 0.9375, 0.6163, 0.9062, 0.6163, 0.9136, 0.5, 0.9302, 0.5, 0.9062, 0.6163, 0.875, 0.6163, 0.8823, 0.5, 0.8989, 0.5, 0.875, 0.6163, 0.8438, 0.6163, 0.8511, 0.5, 0.8677, 0.5, 0.8438, 0.6163, 0.8125, 0.6163, 0.8198, 0.5, 0.8364, 0.5, 0.8125, 0.6163, 0.7812, 0.6163, 0.7886, 0.5, 0.8052, 0.5, 0.7812, 0.6163, 0.75, 0.6163, 0.7573, 0.5, 0.7739, 0.5, 0.75, 0.6163, 0.7188, 0.6163, 0.7261, 0.5, 0.7427, 0.5, 0.7188, 0.6163, 0.6875, 0.6163, 0.6948, 0.5, 0.7114, 0.5, 0.6875, 0.6163, 0.6562, 0.6163, 0.6636, 0.5, 0.6802, 0.5, 0.6562, 0.6163, 0.625, 0.6163, 0.6323, 0.5, 0.6489, 0.5, 0.625, 0.6163, 0.5938, 0.6163, 0.6011, 0.5, 0.6177, 0.5, 0.5938, 0.6163, 0.5625, 0.6163, 0.5698, 0.5, 0.5864, 0.5, 0.5625, 0.6163, 0.5312, 0.6163, 0.5386, 0.5, 0.5552, 0.5, 0.5312, 0.6163, 0.5, 0.6163, 0.5073, 0.5, 0.5239, 0.5, 0.5, 0.6163, 0.4688, 0.6163, 0.4761, 0.5, 0.4927, 0.5, 0.4688, 0.6163, 0.4375, 0.6163, 0.4448, 0.5, 0.4614, 0.5, 0.4375, 0.6163, 0.4062, 0.6163, 0.4136, 0.5, 0.4302, 0.5, 0.4062, 0.6163, 0.375, 0.6163, 0.3823, 0.5, 0.3989, 0.5, 0.375, 0.6163, 0.3438, 0.6163, 0.3511, 0.5, 0.3677, 0.5, 0.3438, 0.6163, 0.3125, 0.6163, 0.3198, 0.5, 0.3364, 0.5, 0.3125, 0.6163, 0.2812, 0.6163, 0.2886, 0.5, 0.3052, 0.5, 0.2812, 0.6163, 0.25, 0.6163, 0.2573, 0.5, 0.2739, 0.5, 0.25, 0.6163, 0.2188, 0.6163, 0.2261, 0.5, 0.2427, 0.5, 0.2188, 0.6163, 0.1875, 0.6163, 0.1948, 0.5, 0.2114, 0.5, 0.1875, 0.6163, 0.1562, 0.6163, 0.1636, 0.5, 0.1802, 0.5, 0.1562, 0.6163, 0.125, 0.6163, 0.1323, 0.5, 0.1489, 0.5, 0.125, 0.6163, 0.09375, 0.6163, 0.1011, 0.5, 0.1177, 0.5, 0.09375, 0.6163, 0.0625, 0.6163, 0.0698, 0.5, 0.08645, 0.5, 0.0625, 0.6163, 0.03125, 0.6163, 0.03855, 0.5, 0.0552, 0.5, 0.03125, 0.6163, 0.0, 0.6163, 0.007305, 0.5, 0.02395, 0.5, 0.75, 0.3778, 0.7749, 0.3753, 0.7989, 0.3681, 0.821, 0.3563, 0.8404, 0.3404, 0.8563, 0.321, 0.8681, 0.2989, 0.8753, 0.2749, 0.8778, 0.25, 0.8753, 0.2251, 0.8681, 0.2011, 0.8563, 0.179, 0.8404, 0.1596, 0.821, 0.1437, 0.7989, 0.1319, 0.7749, 0.1247, 0.75, 0.1222, 0.7251, 0.1247, 0.7011, 0.1319, 0.679, 0.1437, 0.6596, 0.1596, 0.6437, 0.179, 0.6319, 0.2011, 0.6247, 0.2251, 0.6222, 0.25, 0.6247, 0.2749, 0.6319, 0.2989, 0.6437, 0.321, 0.6596, 0.3404, 0.679, 0.3563, 0.7011, 0.3681, 0.7251, 0.3753])
me_cylinder.update()

# ---- objects
ob_cube = bpy.data.objects.new('Cube', me_cube_001)
ob_cylinder = bpy.data.objects.new('Cylinder', me_cylinder)

# ---- transforms, parenting, visibility, modifiers, constraints
ob_cube.location = (0.0, 0.0, 0.0)
ob_cube.scale = (0.15, 0.3, 0.3)
_m = ob_cube.modifiers.new('Mirror', 'MIRROR')
_m.use_bisect_axis = (True, False, False)
ob_cylinder.location = (0.15, 0.9, 0.0)
ob_cylinder.rotation_euler = (1.571, -0.0, 0.0)
ob_cylinder.scale = (0.4924, 0.4924, 4.044)

# ---- collection membership
col_collection.objects.link(ob_cube)
col_collection.objects.link(ob_cylinder)

# ---- scene / render settings (as saved in the file)
scene.frame_start = 1; scene.frame_end = 250; scene.frame_set(1)
scene.render.engine = 'BLENDER_EEVEE_NEXT'
scene.cycles.sampling_pattern = 'TABULATED_SOBOL'
scene.eevee.ray_tracing_options.trace_max_roughness = 0.0
bpy.context.view_layer.update()

# ---- added for rendering (the .blend has no active camera and no usable light): camera, sun
cam_auto = bpy.data.cameras.new('AutoCamera')
cam_auto.lens = 50.0
cam_auto.sensor_width = 36.0
cam_auto.clip_end = 1000.0
ob_auto_camera = bpy.data.objects.new('AutoCamera', cam_auto)
scene.collection.objects.link(ob_auto_camera)
ob_auto_camera.location = (4.70336, -6.46449, 3.443)
ob_auto_camera.rotation_euler = (1.09748, -7.21219e-08, 0.694738)
scene.camera = ob_auto_camera
light_auto_sun = bpy.data.lights.new('AutoSun', 'SUN')
light_auto_sun.energy = 3.0
light_auto_sun.angle = 0.0523599
ob_auto_sun = bpy.data.objects.new('AutoSun', light_auto_sun)
scene.collection.objects.link(ob_auto_sun)
ob_auto_sun.rotation_euler = (0.872665, 0.174533, 0.523599)
bpy.context.view_layer.update()
